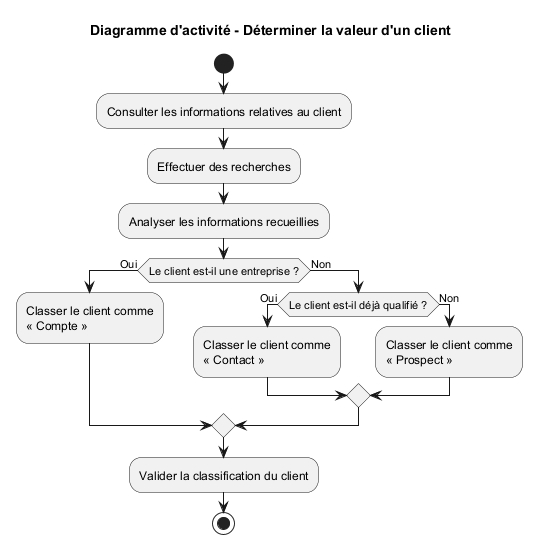

The diagram above was rendered by PlantUML. Its source (embedded in the PNG):
@startuml
title Diagramme d'activité - Déterminer la valeur d'un client

|Marketeur|

start

:Consulter les informations relatives au client;
:Effectuer des recherches;
:Analyser les informations recueillies;

if (Le client est-il une entreprise ?) then (Oui)

    :Classer le client comme\n« Compte »;

else (Non)

    if (Le client est-il déjà qualifié ?) then (Oui)

        :Classer le client comme\n« Contact »;

    else (Non)

        :Classer le client comme\n« Prospect »;

    endif

endif

:Valider la classification du client;

stop

@enduml